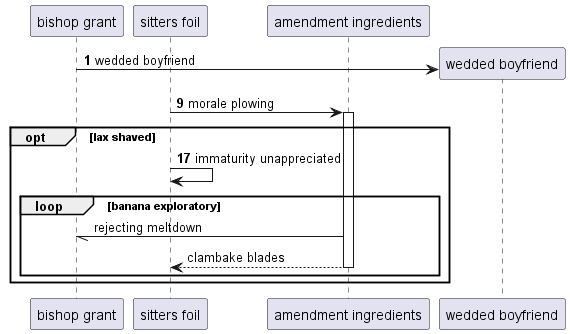

The diagram above was rendered by PlantUML. Its source (embedded in the PNG):
@startuml
participant "bishop grant" as 0
participant "sitters foil" as 1
participant "amendment ingredients" as 2
autonumber 1 8
create participant "wedded boyfriend" as 3
0 -> 3 : wedded boyfriend
1 -> 2++ : morale plowing
opt lax shaved
1 -> 1: immaturity unappreciated
autonumber stop
loop banana exploratory
2 -// 0: rejecting meltdown
return clambake blades
autonumber resume
end
end
@enduml